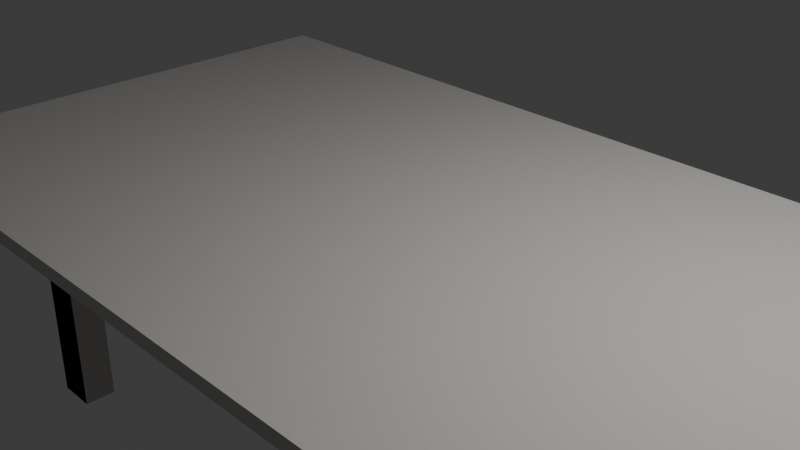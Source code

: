 # Source: desk_simon_says.blend  (saved by Blender 4.2.66; exported with 4.5.12 LTS)
import bpy
from mathutils import Matrix  # noqa: F401  (used for matrix-valued properties, if any)

bpy.ops.wm.read_factory_settings(use_empty=True)
scene = bpy.context.scene
scene.name = 'Scene'

# ---- collections
col_collection = bpy.data.collections.new('Collection'); scene.collection.children.link(col_collection)

# ---- materials (node trees are filled in below, after node groups)
mat_gray_white_plastic = bpy.data.materials.new('Gray white plastic')

# ---- material node trees
mat_gray_white_plastic.use_nodes = True; mat_gray_white_plastic.node_tree.nodes.clear()
_N = mat_gray_white_plastic.node_tree.nodes; _L = mat_gray_white_plastic.node_tree.links
n0 = _N.new('ShaderNodeBsdfPrincipled'); n0.name = 'Principled BSDF'; n0.location = (115, 300)
n0.distribution = 'GGX'
n0.subsurface_method = 'BURLEY'
n0.inputs[0].default_value = (0.8735, 0.8399, 0.7751, 1.0)
n0.inputs[3].default_value = 1.45
n0.inputs[21].default_value = 1.2
n0.inputs[27].default_value = (0.0, 0.0, 0.0, 1.0)
n0.inputs[28].default_value = 1.0
n1 = _N.new('ShaderNodeTexCoord'); n1.name = 'Texture Coordinate'; n1.location = (-1629, 255)
n2 = _N.new('ShaderNodeTexNoise'); n2.name = 'Noise Texture'; n2.location = (-987, 250)
n2.inputs[2].default_value = 205.5
n2.inputs[3].default_value = 9.1
n2.inputs[4].default_value = 1.0
n2.inputs[8].default_value = 0.4
n3 = _N.new('ShaderNodeGamma'); n3.name = 'Gamma'; n3.location = (-547, 231)
n3.inputs[1].default_value = 2.2
n4 = _N.new('ShaderNodeBrightContrast'); n4.name = 'Bright/Contrast'; n4.location = (-767, 242)
n4.inputs[2].default_value = 0.7
n5 = _N.new('ShaderNodeOutputMaterial'); n5.name = 'Material Output'; n5.location = (982, 551)
n6 = _N.new('ShaderNodeMixShader'); n6.name = 'Mix Shader'; n6.location = (762, 533)
n7 = _N.new('ShaderNodeBsdfPrincipled'); n7.name = 'Principled BSDF.001'; n7.location = (425, 239)
n7.distribution = 'GGX'
n7.subsurface_method = 'BURLEY'
n7.inputs[0].default_value = (0.3598, 0.3598, 0.3598, 1.0)
n7.inputs[3].default_value = 1.45
n7.inputs[13].default_value = 0.5242
n7.inputs[21].default_value = 1.2
n7.inputs[27].default_value = (0.0, 0.0, 0.0, 1.0)
n7.inputs[28].default_value = 1.0
n8 = _N.new('ShaderNodeMapping'); n8.name = 'Mapping'; n8.location = (-1301, 241)
n9 = _N.new('ShaderNodeTexNoise'); n9.name = 'Noise Texture.001'; n9.location = (-197, 598)
n9.inputs[2].default_value = 130.5
n9.inputs[3].default_value = 16.0
n9.inputs[4].default_value = 0.7722
_L.new(n0.outputs[0], n6.inputs[1])
_L.new(n8.outputs[0], n2.inputs[0])
_L.new(n1.outputs[2], n8.inputs[0])
_L.new(n2.outputs[1], n4.inputs[0])
_L.new(n4.outputs[0], n3.inputs[0])
_L.new(n3.outputs[0], n0.inputs[19])
_L.new(n6.outputs[0], n5.inputs[0])
_L.new(n7.outputs[0], n6.inputs[2])
_L.new(n3.outputs[0], n0.inputs[2])
_L.new(n3.outputs[0], n7.inputs[2])
_L.new(n3.outputs[0], n7.inputs[19])
_L.new(n8.outputs[0], n9.inputs[0])
_L.new(n9.outputs[1], n6.inputs[0])
n5.is_active_output = True

# ---- world
world_world = bpy.data.worlds.new('World'); scene.world = world_world
world_world.use_nodes = True; world_world.node_tree.nodes.clear()
_N = world_world.node_tree.nodes; _L = world_world.node_tree.links
n0 = _N.new('ShaderNodeOutputWorld'); n0.name = 'World Output'; n0.location = (300, 300)
n1 = _N.new('ShaderNodeBackground'); n1.name = 'Background'; n1.location = (10, 300)
n1.inputs[0].default_value = (0.05088, 0.05088, 0.05088, 1.0)
_L.new(n1.outputs[0], n0.inputs[0])
n0.is_active_output = True
world_world.color = (0.05088, 0.05088, 0.05088)
world_world.sun_shadow_jitter_overblur = 0.0

# ---- cameras
cam_camera = bpy.data.cameras.new('Camera')
cam_camera.clip_end = 100.0
cam_camera.ortho_scale = 7.314

# ---- lights
light_light = bpy.data.lights.new('Light', 'POINT')
light_light.energy = 1000.0
light_light.shadow_soft_size = 0.1

# ---- meshes
me_cube = bpy.data.meshes.new('Cube')
me_cube.from_pydata([(5.425, 3.125, 0.0796), (4.427, 2.127, -0.0796), (5.425, -3.125, 0.0796), (4.427, -2.127, -0.0796), (-5.425, 3.125, 0.0796), (-4.427, 2.127, -0.0796), (-5.425, -3.125, 0.0796), (-4.427, -2.127, -0.0796), (-5.425, 3.125, -0.0796), (-5.425, -3.125, -0.0796), (5.425, 3.125, -0.0796), (5.425, -3.125, -0.0796), (-4.203, 1.903, -0.5749), (-4.203, -1.903, -0.5749), (4.203, 1.903, -0.5749), (4.203, -1.903, -0.5749), (-4.427, 2.127, -0.5749), (-4.427, -2.127, -0.5749), (4.427, 2.127, -0.5749), (4.427, -2.127, -0.5749), (-4.203, 1.903, -0.7604), (-4.203, -1.903, -0.7604), (4.203, 1.903, -0.7604), (4.203, -1.903, -0.7604), (-4.203, 1.903, -0.7604), (-4.203, -1.903, -0.7604), (4.203, 1.903, -0.7604), (4.203, -1.903, -0.7604), (-4.203, 1.903, -3.279), (-4.203, -1.903, -3.279), (4.203, 1.903, -3.279), (4.203, -1.903, -3.279), (-4.782, 3.125, -0.0796), (-4.782, -3.125, 0.0796), (-4.782, -3.125, -0.0796), (-4.782, 3.125, 0.0796), (-3.903, 2.127, -0.0796), (-3.903, -2.127, -0.0796), (-3.903, 2.127, -0.5749), (-3.903, -2.127, -0.5749), (-3.705, 1.903, -0.5749), (-3.705, -1.903, -0.5749), (-3.705, 1.903, -0.7604), (-3.705, -1.903, -0.7604), (-3.705, 1.903, -0.7604), (-3.705, -1.903, -0.7604), (-3.705, 1.903, -3.279), (-3.705, -1.903, -3.279), (4.793, -3.125, -0.0796), (4.793, 3.125, 0.0796), (3.912, -2.127, -0.0796), (3.912, -2.127, -0.5749), (3.714, -1.903, -0.5749), (3.714, -1.903, -0.7604), (3.714, -1.903, -0.7604), (3.714, -1.903, -3.279), (4.793, 3.125, -0.0796), (4.793, -3.125, 0.0796), (3.912, 2.127, -0.0796), (3.912, 2.127, -0.5749), (3.714, 1.903, -0.5749), (3.714, 1.903, -0.7604), (3.714, 1.903, -0.7604), (3.714, 1.903, -3.279), (-5.425, -2.488, -0.0796), (5.425, -2.488, 0.0796), (-5.425, -2.488, 0.0796), (5.425, -2.488, -0.0796), (-4.427, -1.693, -0.0796), (4.427, -1.693, -0.0796), (-4.427, -1.693, -0.5749), (4.427, -1.693, -0.5749), (-4.203, -1.515, -0.5749), (4.203, -1.515, -0.5749), (-4.203, -1.515, -0.7604), (4.203, -1.515, -0.7604), (-4.203, -1.515, -0.7604), (4.203, -1.515, -0.7604), (-4.203, -1.515, -3.279), (4.203, -1.515, -3.279), (-4.782, -2.488, 0.0796), (4.793, -2.488, 0.0796), (-5.425, 2.482, 0.0796), (5.425, 2.482, -0.0796), (4.427, 1.69, -0.0796), (4.427, 1.69, -0.5749), (4.203, 1.512, -0.5749), (4.203, 1.512, -0.7604), (4.203, 1.512, -0.7604), (4.203, 1.512, -3.279), (-5.425, 2.482, -0.0796), (5.425, 2.482, 0.0796), (-4.427, 1.69, -0.0796), (-4.427, 1.69, -0.5749), (-4.203, 1.512, -0.5749), (-4.203, 1.512, -0.7604), (-4.203, 1.512, -0.7604), (-4.203, 1.512, -3.279), (-4.782, 2.482, 0.0796), (4.793, 2.482, 0.0796), (3.714, 1.512, -0.7604), (3.714, 1.903, -0.7604), (3.714, 1.512, -3.279), (3.714, 1.903, -3.279), (-3.705, 1.512, -0.7604), (-4.203, 1.512, -0.7604), (-3.705, 1.512, -3.279), (-4.203, 1.512, -3.279), (-3.705, -1.515, -0.7604), (-3.705, -1.903, -0.7604), (-3.705, -1.515, -3.279), (-3.705, -1.903, -3.279), (3.714, -1.515, -0.7604), (4.203, -1.515, -0.7604), (3.714, -1.515, -3.279), (4.203, -1.515, -3.279)], [], [(80, 66, 6, 33), (34, 33, 6, 9), (90, 82, 4, 8), (69, 3, 19, 71), (67, 65, 2, 11), (56, 49, 0, 10), (68, 7, 9, 64), (36, 5, 8, 32), (50, 3, 11, 48), (84, 1, 10, 83), (41, 13, 25, 43), (58, 1, 18, 59), (37, 7, 17, 39), (92, 5, 16, 93), (72, 13, 17, 70), (40, 12, 16, 38), (52, 15, 19, 51), (86, 14, 18, 85), (77, 23, 31, 79), (94, 12, 24, 95), (73, 15, 27, 75), (60, 14, 26, 61), (76, 21, 25, 74), (44, 20, 24, 42), (54, 23, 27, 53), (88, 22, 26, 87), (62, 22, 30, 63), (45, 21, 29, 47), (96, 20, 28, 97), (28, 20, 105, 107), (21, 45, 43, 25), (62, 44, 42, 61), (12, 40, 42, 24), (13, 41, 39, 17), (60, 40, 38, 59), (50, 37, 39, 51), (5, 36, 38, 16), (52, 41, 43, 53), (7, 37, 34, 9), (58, 36, 32, 56), (8, 4, 35, 32), (48, 57, 33, 34), (81, 80, 33, 57), (65, 81, 57, 2), (11, 2, 57, 48), (1, 58, 56, 10), (15, 52, 53, 27), (3, 50, 51, 19), (14, 60, 59, 18), (22, 62, 61, 26), (54, 55, 114, 112), (45, 54, 53, 43), (40, 60, 61, 42), (41, 52, 51, 39), (36, 58, 59, 38), (37, 50, 48, 34), (32, 35, 49, 56), (91, 99, 81, 65), (99, 98, 80, 81), (78, 29, 111, 110), (23, 77, 75, 27), (96, 76, 74, 95), (86, 73, 75, 87), (13, 72, 74, 25), (15, 73, 71, 19), (94, 72, 70, 93), (7, 68, 70, 17), (3, 69, 67, 11), (92, 68, 64, 90), (83, 91, 65, 67), (84, 69, 71, 85), (9, 6, 66, 64), (98, 82, 66, 80), (35, 4, 82, 98), (1, 84, 85, 18), (10, 0, 91, 83), (5, 92, 90, 8), (12, 94, 93, 16), (22, 88, 100, 101), (14, 86, 87, 26), (20, 96, 95, 24), (49, 35, 98, 99), (0, 49, 99, 91), (77, 88, 87, 75), (72, 94, 95, 74), (73, 86, 85, 71), (68, 92, 93, 70), (69, 84, 83, 67), (64, 66, 82, 90), (101, 100, 102, 103), (30, 22, 101, 103), (89, 30, 103, 102), (88, 89, 102, 100), (105, 104, 106, 107), (20, 44, 104, 105), (44, 46, 106, 104), (46, 28, 107, 106), (109, 108, 110, 111), (29, 21, 109, 111), (21, 76, 108, 109), (76, 78, 110, 108), (113, 112, 114, 115), (31, 23, 113, 115), (55, 31, 115, 114), (23, 54, 112, 113), (55, 54, 23, 31), (21, 29, 78, 76), (46, 44, 20, 28), (88, 22, 30, 89), (96, 88, 77, 76), (62, 88, 96, 44), (54, 45, 76, 77)])
_uv = me_cube.uv_layers.new(name='UVMap')
_uv.uv.foreach_set('vector', [0.8602, 0.7245, 0.875, 0.7245, 0.875, 0.75, 0.8602, 0.75, 0.375, 0.9852, 0.625, 0.9852, 0.625, 1.0, 0.375, 1.0, 0.375, 0.2243, 0.625, 0.2243, 0.625, 0.25, 0.375, 0.25, 0.352, 0.6927, 0.352, 0.7101, 0.352, 0.7101, 0.352, 0.6927, 0.375, 0.7245, 0.625, 0.7245, 0.625, 0.75, 0.375, 0.75, 0.375, 0.4855, 0.625, 0.4855, 0.625, 0.5, 0.375, 0.5, 0.148, 0.6927, 0.148, 0.7101, 0.125, 0.75, 0.125, 0.7245, 0.1601, 0.5399, 0.148, 0.5399, 0.125, 0.5, 0.1398, 0.5, 0.3401, 0.7101, 0.352, 0.7101, 0.375, 0.75, 0.3605, 0.75, 0.352, 0.5574, 0.352, 0.5399, 0.375, 0.5, 0.375, 0.5257, 0.1646, 0.7011, 0.1532, 0.7011, 0.1532, 0.7011, 0.1646, 0.7011, 0.3401, 0.5399, 0.352, 0.5399, 0.352, 0.5399, 0.3401, 0.5399, 0.1601, 0.7101, 0.148, 0.7101, 0.148, 0.7101, 0.1601, 0.7101, 0.148, 0.5574, 0.148, 0.5399, 0.148, 0.5399, 0.148, 0.5574, 0.1532, 0.6856, 0.1532, 0.7011, 0.148, 0.7101, 0.148, 0.6927, 0.1646, 0.5489, 0.1532, 0.5489, 0.148, 0.5399, 0.1601, 0.5399, 0.3356, 0.7011, 0.3468, 0.7011, 0.352, 0.7101, 0.3401, 0.7101, 0.3468, 0.5645, 0.3468, 0.5489, 0.352, 0.5399, 0.352, 0.5574, 0.3468, 0.6856, 0.3468, 0.7011, 0.3468, 0.7011, 0.3468, 0.6856, 0.1532, 0.5645, 0.1532, 0.5489, 0.1532, 0.5489, 0.1532, 0.5645, 0.3468, 0.6856, 0.3468, 0.7011, 0.3468, 0.7011, 0.3468, 0.6856, 0.3356, 0.5489, 0.3468, 0.5489, 0.3468, 0.5489, 0.3356, 0.5489, 0.1532, 0.6856, 0.1532, 0.7011, 0.1532, 0.7011, 0.1532, 0.6856, 0.1646, 0.5489, 0.1532, 0.5489, 0.1532, 0.5489, 0.1646, 0.5489, 0.3356, 0.7011, 0.3468, 0.7011, 0.3468, 0.7011, 0.3356, 0.7011, 0.3468, 0.5645, 0.3468, 0.5489, 0.3468, 0.5489, 0.3468, 0.5645, 0.3356, 0.5489, 0.3468, 0.5489, 0.3468, 0.5489, 0.3356, 0.5489, 0.1646, 0.7011, 0.1532, 0.7011, 0.1532, 0.7011, 0.1646, 0.7011, 0.1532, 0.5645, 0.1532, 0.5489, 0.1532, 0.5489, 0.1532, 0.5645, 0.1532, 0.5489, 0.1532, 0.5489, 0.1532, 0.5489, 0.1532, 0.5489, 0.1532, 0.7011, 0.1646, 0.7011, 0.1646, 0.7011, 0.1532, 0.7011, 0.3356, 0.5489, 0.1646, 0.5489, 0.1646, 0.5489, 0.3356, 0.5489, 0.1532, 0.5489, 0.1646, 0.5489, 0.1646, 0.5489, 0.1532, 0.5489, 0.1532, 0.7011, 0.1646, 0.7011, 0.1601, 0.7101, 0.148, 0.7101, 0.3356, 0.5489, 0.1646, 0.5489, 0.1601, 0.5399, 0.3401, 0.5399, 0.3401, 0.7101, 0.1601, 0.7101, 0.1601, 0.7101, 0.3401, 0.7101, 0.148, 0.5399, 0.1601, 0.5399, 0.1601, 0.5399, 0.148, 0.5399, 0.3356, 0.7011, 0.1646, 0.7011, 0.1646, 0.7011, 0.3356, 0.7011, 0.148, 0.7101, 0.1601, 0.7101, 0.1398, 0.75, 0.125, 0.75, 0.3401, 0.5399, 0.1601, 0.5399, 0.1398, 0.5, 0.3605, 0.5, 0.375, 0.25, 0.625, 0.25, 0.625, 0.2648, 0.375, 0.2648, 0.375, 0.7645, 0.625, 0.7645, 0.625, 0.9852, 0.375, 0.9852, 0.6395, 0.7245, 0.8602, 0.7245, 0.8602, 0.75, 0.6395, 0.75, 0.625, 0.7245, 0.6395, 0.7245, 0.6395, 0.75, 0.625, 0.75, 0.375, 0.75, 0.625, 0.75, 0.625, 0.7645, 0.375, 0.7645, 0.352, 0.5399, 0.3401, 0.5399, 0.3605, 0.5, 0.375, 0.5, 0.3468, 0.7011, 0.3356, 0.7011, 0.3356, 0.7011, 0.3468, 0.7011, 0.352, 0.7101, 0.3401, 0.7101, 0.3401, 0.7101, 0.352, 0.7101, 0.3468, 0.5489, 0.3356, 0.5489, 0.3401, 0.5399, 0.352, 0.5399, 0.3468, 0.5489, 0.3356, 0.5489, 0.3356, 0.5489, 0.3468, 0.5489, 0.0, 0.0, 0.0, 0.0, 0.0, 0.0, 0.0, 0.0, 0.1646, 0.7011, 0.3356, 0.7011, 0.3356, 0.7011, 0.1646, 0.7011, 0.1646, 0.5489, 0.3356, 0.5489, 0.3356, 0.5489, 0.1646, 0.5489, 0.1646, 0.7011, 0.3356, 0.7011, 0.3401, 0.7101, 0.1601, 0.7101, 0.1601, 0.5399, 0.3401, 0.5399, 0.3401, 0.5399, 0.1601, 0.5399, 0.1601, 0.7101, 0.3401, 0.7101, 0.3605, 0.75, 0.1398, 0.75, 0.375, 0.2648, 0.625, 0.2648, 0.625, 0.4855, 0.375, 0.4855, 0.625, 0.5257, 0.6395, 0.5257, 0.6395, 0.7245, 0.625, 0.7245, 0.6395, 0.5257, 0.8602, 0.5257, 0.8602, 0.7245, 0.6395, 0.7245, 0.0, 0.0, 0.0, 0.0, 0.0, 0.0, 0.0, 0.0, 0.3468, 0.7011, 0.3468, 0.6856, 0.3468, 0.6856, 0.3468, 0.7011, 0.1532, 0.5645, 0.1532, 0.6856, 0.1532, 0.6856, 0.1532, 0.5645, 0.3468, 0.5645, 0.3468, 0.6856, 0.3468, 0.6856, 0.3468, 0.5645, 0.1532, 0.7011, 0.1532, 0.6856, 0.1532, 0.6856, 0.1532, 0.7011, 0.3468, 0.7011, 0.3468, 0.6856, 0.352, 0.6927, 0.352, 0.7101, 0.1532, 0.5645, 0.1532, 0.6856, 0.148, 0.6927, 0.148, 0.5574, 0.148, 0.7101, 0.148, 0.6927, 0.148, 0.6927, 0.148, 0.7101, 0.352, 0.7101, 0.352, 0.6927, 0.375, 0.7245, 0.375, 0.75, 0.148, 0.5574, 0.148, 0.6927, 0.125, 0.7245, 0.125, 0.5257, 0.375, 0.5257, 0.625, 0.5257, 0.625, 0.7245, 0.375, 0.7245, 0.352, 0.5574, 0.352, 0.6927, 0.352, 0.6927, 0.352, 0.5574, 0.375, 0.0, 0.625, 0.0, 0.625, 0.0255, 0.375, 0.0255, 0.8602, 0.5257, 0.875, 0.5257, 0.875, 0.7245, 0.8602, 0.7245, 0.8602, 0.5, 0.875, 0.5, 0.875, 0.5257, 0.8602, 0.5257, 0.352, 0.5399, 0.352, 0.5574, 0.352, 0.5574, 0.352, 0.5399, 0.375, 0.5, 0.625, 0.5, 0.625, 0.5257, 0.375, 0.5257, 0.148, 0.5399, 0.148, 0.5574, 0.125, 0.5257, 0.125, 0.5, 0.1532, 0.5489, 0.1532, 0.5645, 0.148, 0.5574, 0.148, 0.5399, 0.3468, 0.5489, 0.3468, 0.5645, 0.3468, 0.5645, 0.3468, 0.5489, 0.3468, 0.5489, 0.3468, 0.5645, 0.3468, 0.5645, 0.3468, 0.5489, 0.1532, 0.5489, 0.1532, 0.5645, 0.1532, 0.5645, 0.1532, 0.5489, 0.6395, 0.5, 0.8602, 0.5, 0.8602, 0.5257, 0.6395, 0.5257, 0.625, 0.5, 0.6395, 0.5, 0.6395, 0.5257, 0.625, 0.5257, 0.3468, 0.6856, 0.3468, 0.5645, 0.3468, 0.5645, 0.3468, 0.6856, 0.1532, 0.6856, 0.1532, 0.5645, 0.1532, 0.5645, 0.1532, 0.6856, 0.3468, 0.6856, 0.3468, 0.5645, 0.352, 0.5574, 0.352, 0.6927, 0.148, 0.6927, 0.148, 0.5574, 0.148, 0.5574, 0.148, 0.6927, 0.352, 0.6927, 0.352, 0.5574, 0.375, 0.5257, 0.375, 0.7245, 0.375, 0.0255, 0.625, 0.0255, 0.625, 0.2243, 0.375, 0.2243, 0.3468, 0.5489, 0.3468, 0.5645, 0.3468, 0.5645, 0.3468, 0.5489, 0.3468, 0.5489, 0.3468, 0.5489, 0.3468, 0.5489, 0.3468, 0.5489, 0.0, 0.0, 0.0, 0.0, 0.0, 0.0, 0.0, 0.0, 0.0, 0.0, 0.0, 0.0, 0.0, 0.0, 0.0, 0.0, 0.1532, 0.5489, 0.1646, 0.5489, 0.1646, 0.5489, 0.1532, 0.5489, 0.1532, 0.5489, 0.1646, 0.5489, 0.1646, 0.5489, 0.1532, 0.5489, 0.0, 0.0, 0.0, 0.0, 0.0, 0.0, 0.0, 0.0, 0.0, 0.0, 0.0, 0.0, 0.0, 0.0, 0.0, 0.0, 0.1532, 0.7011, 0.1532, 0.6856, 0.1532, 0.6856, 0.1532, 0.7011, 0.1532, 0.7011, 0.1532, 0.7011, 0.1532, 0.7011, 0.1532, 0.7011, 0.1532, 0.7011, 0.1532, 0.6856, 0.1532, 0.6856, 0.1532, 0.7011, 0.0, 0.0, 0.0, 0.0, 0.0, 0.0, 0.0, 0.0, 0.3468, 0.7011, 0.3356, 0.7011, 0.3356, 0.7011, 0.3468, 0.7011, 0.3468, 0.7011, 0.3468, 0.7011, 0.3468, 0.7011, 0.3468, 0.7011, 0.0, 0.0, 0.0, 0.0, 0.0, 0.0, 0.0, 0.0, 0.3468, 0.7011, 0.3356, 0.7011, 0.3356, 0.7011, 0.3468, 0.7011, 0.0, 0.0, 0.0, 0.0, 0.3468, 0.7011, 0.3468, 0.7011, 0.1532, 0.7011, 0.1532, 0.7011, 0.0, 0.0, 0.0, 0.0, 0.0, 0.0, 0.0, 0.0, 0.1532, 0.5489, 0.1532, 0.5489, 0.3468, 0.5645, 0.3468, 0.5489, 0.3468, 0.5489, 0.0, 0.0, 0.1532, 0.5645, 0.3468, 0.5645, 0.3468, 0.6856, 0.1532, 0.6856, 0.3356, 0.5489, 0.3468, 0.5645, 0.1532, 0.5645, 0.1646, 0.5489, 0.3356, 0.7011, 0.1646, 0.7011, 0.1532, 0.6856, 0.3468, 0.6856])
_uv = me_cube.uv_layers.new(name='automap')
_uv.uv.foreach_set('vector', [-4.284, -1.987, -4.927, -1.987, -4.927, -2.624, -4.284, -2.624, -4.284, 1.197, -4.284, 1.357, -4.927, 1.357, -4.927, 1.197, 2.983, 1.197, 2.983, 1.357, 3.626, 1.357, 3.626, 1.197, -1.192, 1.197, -1.626, 1.197, -1.626, 0.7022, -1.192, 0.7022, -1.987, 1.197, -1.987, 1.357, -2.624, 1.357, -2.624, 1.197, 5.292, 1.197, 5.292, 1.357, 5.923, 1.357, 5.923, 1.197, -3.929, -1.192, -3.929, -1.626, -4.927, -2.624, -4.927, -1.987, -3.404, 2.628, -3.929, 2.628, -4.927, 3.626, -4.284, 3.626, 4.41, -1.626, 4.925, -1.626, 5.923, -2.624, 5.292, -2.624, 4.925, 2.19, 4.925, 2.628, 5.923, 3.626, 5.923, 2.983, -3.207, 0.7022, -3.705, 0.7022, -3.705, 0.5167, -3.207, 0.5167, 4.41, 1.197, 4.925, 1.197, 4.925, 0.7022, 4.41, 0.7022, -3.404, 1.197, -3.929, 1.197, -3.929, 0.7022, -3.404, 0.7022, 2.19, 1.197, 2.628, 1.197, 2.628, 0.7022, 2.19, 0.7022, -3.705, -1.014, -3.705, -1.402, -3.929, -1.626, -3.929, -1.192, -3.207, 2.404, -3.705, 2.404, -3.929, 2.628, -3.404, 2.628, 4.212, -1.402, 4.701, -1.402, 4.925, -1.626, 4.41, -1.626, 4.701, 2.012, 4.701, 2.404, 4.925, 2.628, 4.925, 2.19, -1.014, 0.5167, -1.402, 0.5167, -1.402, -2.002, -1.014, -2.002, 2.012, 0.7022, 2.404, 0.7022, 2.404, 0.5167, 2.012, 0.5167, -1.014, 0.7022, -1.402, 0.7022, -1.402, 0.5167, -1.014, 0.5167, 4.212, 0.7022, 4.701, 0.7022, 4.701, 0.5167, 4.212, 0.5167, -3.705, -1.014, -3.705, -1.402, -3.705, -1.402, -3.705, -1.014, -3.207, 2.404, -3.705, 2.404, -3.705, 2.404, -3.207, 2.404, 4.212, -1.402, 4.701, -1.402, 4.701, -1.402, 4.212, -1.402, 4.701, 2.012, 4.701, 2.404, 4.701, 2.404, 4.701, 2.012, 4.212, 0.5167, 4.701, 0.5167, 4.701, -2.002, 4.212, -2.002, -3.207, 0.5167, -3.705, 0.5167, -3.705, -2.002, -3.207, -2.002, 2.012, 0.5167, 2.404, 0.5167, 2.404, -2.002, 2.012, -2.002, 2.404, -2.002, 2.404, 0.5167, 2.012, 0.5167, 2.012, -2.002, -3.705, -1.402, -3.207, -1.402, -3.207, -1.402, -3.705, -1.402, 4.212, 2.404, -3.207, 2.404, -3.207, 2.404, 4.212, 2.404, -3.705, 0.7022, -3.207, 0.7022, -3.207, 0.5167, -3.705, 0.5167, -3.705, -1.402, -3.207, -1.402, -3.404, -1.626, -3.929, -1.626, 4.212, 2.404, -3.207, 2.404, -3.404, 2.628, 4.41, 2.628, 4.41, 1.197, -3.404, 1.197, -3.404, 0.7022, 4.41, 0.7022, -3.929, 1.197, -3.404, 1.197, -3.404, 0.7022, -3.929, 0.7022, 4.212, 0.7022, -3.207, 0.7022, -3.207, 0.5167, 4.212, 0.5167, -3.929, -1.626, -3.404, -1.626, -4.284, -2.624, -4.927, -2.624, 4.41, 2.628, -3.404, 2.628, -4.284, 3.626, 5.292, 3.626, -4.927, 1.197, -4.927, 1.357, -4.284, 1.357, -4.284, 1.197, 5.292, 1.197, 5.292, 1.357, -4.284, 1.357, -4.284, 1.197, 5.292, -1.987, -4.284, -1.987, -4.284, -2.624, 5.292, -2.624, 5.923, -1.987, 5.292, -1.987, 5.292, -2.624, 5.923, -2.624, 5.923, 1.197, 5.923, 1.357, 5.292, 1.357, 5.292, 1.197, 4.925, 2.628, 4.41, 2.628, 5.292, 3.626, 5.923, 3.626, 4.701, 0.7022, 4.212, 0.7022, 4.212, 0.5167, 4.701, 0.5167, 4.925, 1.197, 4.41, 1.197, 4.41, 0.7022, 4.925, 0.7022, 4.701, 2.404, 4.212, 2.404, 4.41, 2.628, 4.925, 2.628, 4.701, 2.404, 4.212, 2.404, 4.212, 2.404, 4.701, 2.404, -1.402, 0.5167, -1.402, -2.002, -1.014, -2.002, -1.014, 0.5167, -3.207, -1.402, 4.212, -1.402, 4.212, -1.402, -3.207, -1.402, -3.207, 0.7022, 4.212, 0.7022, 4.212, 0.5167, -3.207, 0.5167, -3.207, -1.402, 4.212, -1.402, 4.41, -1.626, -3.404, -1.626, -3.404, 1.197, 4.41, 1.197, 4.41, 0.7022, -3.404, 0.7022, -3.404, -1.626, 4.41, -1.626, 5.292, -2.624, -4.284, -2.624, -4.284, 1.197, -4.284, 1.357, 5.292, 1.357, 5.292, 1.197, 5.923, 2.983, 5.292, 2.983, 5.292, -1.987, 5.923, -1.987, 5.292, 2.983, -4.284, 2.983, -4.284, -1.987, 5.292, -1.987, -3.705, -1.014, -3.705, -1.402, -3.207, -1.402, -3.207, -1.014, 4.701, -1.402, 4.701, -1.014, 4.701, -1.014, 4.701, -1.402, -3.705, 2.012, -3.705, -1.014, -3.705, -1.014, -3.705, 2.012, 2.012, 0.7022, -1.014, 0.7022, -1.014, 0.5167, 2.012, 0.5167, -1.402, 0.7022, -1.014, 0.7022, -1.014, 0.5167, -1.402, 0.5167, 4.701, -1.402, 4.701, -1.014, 4.925, -1.192, 4.925, -1.626, -3.705, 2.012, -3.705, -1.014, -3.929, -1.192, -3.929, 2.19, -1.626, 1.197, -1.192, 1.197, -1.192, 0.7022, -1.626, 0.7022, 4.925, -1.626, 4.925, -1.192, 5.923, -1.987, 5.923, -2.624, -3.929, 2.19, -3.929, -1.192, -4.927, -1.987, -4.927, 2.983, 2.983, 1.197, 2.983, 1.357, -1.987, 1.357, -1.987, 1.197, 2.19, 1.197, -1.192, 1.197, -1.192, 0.7022, 2.19, 0.7022, -2.624, 1.197, -2.624, 1.357, -1.987, 1.357, -1.987, 1.197, -4.284, 2.983, -4.927, 2.983, -4.927, -1.987, -4.284, -1.987, -4.284, 3.626, -4.927, 3.626, -4.927, 2.983, -4.284, 2.983, 2.628, 1.197, 2.19, 1.197, 2.19, 0.7022, 2.628, 0.7022, 3.626, 1.197, 3.626, 1.357, 2.983, 1.357, 2.983, 1.197, -3.929, 2.628, -3.929, 2.19, -4.927, 2.983, -4.927, 3.626, -3.705, 2.404, -3.705, 2.012, -3.929, 2.19, -3.929, 2.628, 4.701, 2.404, 4.701, 2.012, 4.212, 2.012, 4.212, 2.404, 2.404, 0.7022, 2.012, 0.7022, 2.012, 0.5167, 2.404, 0.5167, -3.705, 2.404, -3.705, 2.012, -3.705, 2.012, -3.705, 2.404, 5.292, 3.626, -4.284, 3.626, -4.284, 2.983, 5.292, 2.983, 5.923, 3.626, 5.292, 3.626, 5.292, 2.983, 5.923, 2.983, 4.701, -1.014, 4.701, 2.012, 4.701, 2.012, 4.701, -1.014, -1.014, 0.7022, 2.012, 0.7022, 2.012, 0.5167, -1.014, 0.5167, 4.701, -1.014, 4.701, 2.012, 4.925, 2.19, 4.925, -1.192, -1.192, 1.197, 2.19, 1.197, 2.19, 0.7022, -1.192, 0.7022, 4.925, -1.192, 4.925, 2.19, 5.923, 2.983, 5.923, -1.987, -1.987, 1.197, -1.987, 1.357, 2.983, 1.357, 2.983, 1.197, 2.404, 0.5167, 2.012, 0.5167, 2.012, -2.002, 2.404, -2.002, 4.701, -2.002, 4.701, 0.5167, 4.212, 0.5167, 4.212, -2.002, 4.701, 2.012, 4.701, 2.404, 4.212, 2.404, 4.212, 2.012, 4.701, 0.5167, 4.701, -2.002, 4.212, -2.002, 4.212, 0.5167, -3.705, 0.5167, -3.207, 0.5167, -3.207, -2.002, -3.705, -2.002, -3.705, 2.404, -3.207, 2.404, -3.207, 2.012, -3.705, 2.012, 2.404, 0.5167, 2.404, -2.002, 2.012, -2.002, 2.012, 0.5167, -3.207, 2.404, -3.705, 2.404, -3.705, 2.012, -3.207, 2.012, -1.402, 0.5167, -1.014, 0.5167, -1.014, -2.002, -1.402, -2.002, -3.705, -2.002, -3.705, 0.5167, -3.207, 0.5167, -3.207, -2.002, -3.705, -1.402, -3.705, -1.014, -3.207, -1.014, -3.207, -1.402, -3.705, 0.5167, -3.705, -2.002, -3.207, -2.002, -3.207, 0.5167, 4.701, 0.5167, 4.212, 0.5167, 4.212, -2.002, 4.701, -2.002, -1.402, -2.002, -1.402, 0.5167, -1.014, 0.5167, -1.014, -2.002, 4.212, -1.402, 4.701, -1.402, 4.701, -1.014, 4.212, -1.014, 4.701, -1.402, 4.212, -1.402, 4.212, -1.014, 4.701, -1.014, 4.212, -2.002, 4.212, 0.5167, 4.701, 0.5167, 4.701, -2.002, -1.402, 0.5167, -1.402, -2.002, -1.014, -2.002, -1.014, 0.5167, -3.207, -2.002, -3.207, 0.5167, -3.705, 0.5167, -3.705, -2.002, 2.012, 0.5167, 2.404, 0.5167, 2.404, -2.002, 2.012, -2.002, -3.705, 2.012, 4.701, 2.012, 4.701, -1.014, -3.705, -1.014, 4.212, 2.404, 4.701, 2.012, -3.705, 2.012, -3.207, 2.404, 4.212, -1.402, -3.207, -1.402, -3.705, -1.014, 4.701, -1.014])
_uv.active_render = True
me_cube.materials.append(mat_gray_white_plastic)
me_cube.use_mirror_vertex_groups = False
me_cube.auto_texspace = False
me_cube.update()

# ---- objects
ob_cube = bpy.data.objects.new('Cube', me_cube)
ob_light = bpy.data.objects.new('Light', light_light)
ob_camera = bpy.data.objects.new('Camera', cam_camera)

# ---- transforms, parenting, visibility, modifiers, constraints
ob_cube.location = (0.0, 0.0, 0.0)
ob_cube.lock_rotations_4d = False
ob_cube.empty_display_type = 'ARROWS'
ob_cube.lineart.crease_threshold = 0.0
ob_light.location = (4.076, 1.005, 5.904)
ob_light.rotation_euler = (0.6503, 0.05522, 1.866)
ob_light.lock_rotations_4d = False
ob_light.empty_display_type = 'ARROWS'
ob_light.color = (0.0, 0.0, 0.0, 0.0)
ob_light.lineart.crease_threshold = 0.0
ob_camera.location = (7.359, -6.926, 4.958)
ob_camera.rotation_euler = (1.109, 0.0, 0.8149)
ob_camera.lock_rotations_4d = False
ob_camera.empty_display_type = 'ARROWS'
ob_camera.color = (0.0, 0.0, 0.0, 0.0)
ob_camera.display_type = 'WIRE'
ob_camera.lineart.crease_threshold = 0.0

# ---- collection membership
col_collection.objects.link(ob_cube)
col_collection.objects.link(ob_light)
col_collection.objects.link(ob_camera)

# ---- scene / render settings (as saved in the file)
scene.camera = ob_camera
scene.frame_start = 1; scene.frame_end = 250; scene.frame_set(1)
scene.render.engine = 'BLENDER_EEVEE_NEXT'
bpy.context.view_layer.update()
